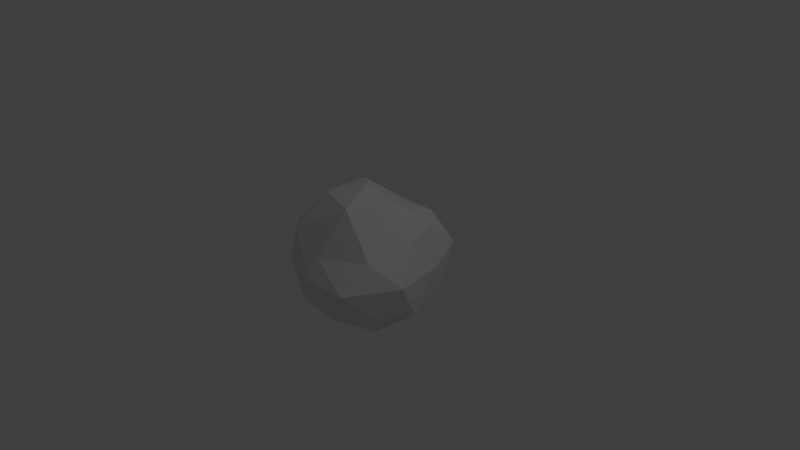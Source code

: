 # Source: moon.blend  (saved by Blender 2.78.0; exported with 4.5.12 LTS)
import bpy
from mathutils import Matrix  # noqa: F401  (used for matrix-valued properties, if any)

bpy.ops.wm.read_factory_settings(use_empty=True)
scene = bpy.context.scene
scene.name = 'Scene'

# ---- collections
col_collection_1 = bpy.data.collections.new('Collection 1'); scene.collection.children.link(col_collection_1)

# ---- world
world_world = bpy.data.worlds.new('World'); scene.world = world_world
world_world.color = (0.05088, 0.05088, 0.05088)
world_world.use_sun_shadow = False
world_world.sun_shadow_jitter_overblur = 0.0
world_world.cycles.sampling_method = 'MANUAL'

# ---- cameras
cam_camera = bpy.data.cameras.new('Camera')
cam_camera.clip_end = 100.0
cam_camera.lens = 35.0
cam_camera.sensor_width = 32.0
cam_camera.sensor_height = 18.0
cam_camera.ortho_scale = 7.314
cam_camera.dof.focus_distance = 0.0
cam_camera.dof.aperture_fstop = 128.0

# ---- lights
light_lamp = bpy.data.lights.new('Lamp', 'POINT')
light_lamp.transmission_factor = 0.0
light_lamp.cutoff_distance = 30.0
light_lamp.energy = 100.0
light_lamp.shadow_buffer_clip_start = 1.001
light_lamp.shadow_soft_size = 0.1
light_lamp.shadow_maximum_resolution = 0.006
light_lamp.use_absolute_resolution = True

# ---- meshes
me_icosphere = bpy.data.meshes.new('Icosphere')
me_icosphere.from_pydata([(0.1398, -0.09087, -0.7817), (0.7236, -0.5257, -0.4472), (-0.2764, -0.8506, -0.4472), (-0.8944, 0.0, -0.4472), (-0.2764, 0.8506, -0.4472), (0.7236, 0.5257, -0.4472), (0.04171, -0.8506, 0.2546), (-0.7236, -0.5257, 0.4472), (-0.7236, 0.5257, 0.4472), (0.2764, 0.8506, 0.4472), (0.7489, 0.0, 0.4472), (0.0, 0.0, 1.0), (-0.1625, -0.5, -0.8507), (0.4253, -0.309, -0.8507), (0.2629, -0.809, -0.5257), (0.8506, 0.0, -0.5257), (0.4253, 0.309, -0.7438), (-0.5257, 0.0, -0.8507), (-0.6882, -0.5, -0.5257), (-0.1625, 0.5, -0.8507), (-0.6882, 0.5, -0.5257), (0.2629, 0.809, -0.5257), (0.9511, -0.309, 0.0), (0.8337, 0.3798, 0.0), (0.0, -1.0, 0.0), (0.5878, -0.9699, 0.0), (-0.9511, -0.309, 0.0), (-0.5878, -0.809, 0.0), (-0.5012, 0.941, 0.03429), (-0.9511, 0.309, 0.0), (0.7247, 0.8005, 0.1733), (0.0, 1.0, 0.0), (0.6882, -0.6049, 0.3445), (-0.5719, -0.7077, 0.4195), (-0.71, 0.05022, 0.2527), (-0.2629, 0.896, 0.4054), (0.6882, 0.5, 0.5257), (0.1625, -0.5, 0.8507), (0.5257, 0.0, 0.8507), (-0.4253, -0.309, 0.8507), (-0.4253, 0.309, 0.8507), (0.11, 0.3977, 0.6257)], [], [(0, 13, 12), (1, 13, 15), (0, 12, 17), (0, 17, 19), (0, 19, 16), (1, 15, 22), (2, 14, 24), (3, 18, 26), (4, 20, 28), (5, 21, 30), (1, 22, 25), (2, 24, 27), (3, 26, 29), (4, 28, 31), (5, 30, 23), (6, 32, 37), (7, 33, 39), (8, 34, 40), (9, 35, 41), (10, 36, 38), (38, 41, 11), (38, 36, 41), (36, 9, 41), (41, 40, 11), (41, 35, 40), (35, 8, 40), (40, 39, 11), (40, 34, 39), (34, 7, 39), (39, 37, 11), (39, 33, 37), (33, 6, 37), (37, 38, 11), (37, 32, 38), (32, 10, 38), (23, 36, 10), (23, 30, 36), (30, 9, 36), (31, 35, 9), (31, 28, 35), (28, 8, 35), (29, 34, 8), (29, 26, 34), (26, 7, 34), (27, 33, 7), (27, 24, 33), (24, 6, 33), (25, 32, 6), (25, 22, 32), (22, 10, 32), (30, 31, 9), (30, 21, 31), (21, 4, 31), (28, 29, 8), (28, 20, 29), (20, 3, 29), (26, 27, 7), (26, 18, 27), (18, 2, 27), (24, 25, 6), (24, 14, 25), (14, 1, 25), (22, 23, 10), (22, 15, 23), (15, 5, 23), (16, 21, 5), (16, 19, 21), (19, 4, 21), (19, 20, 4), (19, 17, 20), (17, 3, 20), (17, 18, 3), (17, 12, 18), (12, 2, 18), (15, 16, 5), (15, 13, 16), (13, 0, 16), (12, 14, 2), (12, 13, 14), (13, 1, 14)])
_uv = me_icosphere.uv_layers.new(name='UVMap')
_uv.uv.foreach_set('vector', [0.6739, 0.5441, 0.5904, 0.4867, 0.6736, 0.3679, 0.5057, 0.4329, 0.5904, 0.4867, 0.5098, 0.6089, 0.6739, 0.5441, 0.6736, 0.3679, 0.7572, 0.4856, 0.6739, 0.5441, 0.7572, 0.4856, 0.7339, 0.6807, 0.6739, 0.5441, 0.7339, 0.6807, 0.6144, 0.6814, 0.5057, 0.4329, 0.5098, 0.6089, 0.4238, 0.501, 0.6731, 0.1917, 0.5649, 0.2922, 0.4872, 0.1099, 0.8418, 0.4311, 0.7821, 0.2909, 0.9079, 0.3012, 0.8321, 0.7831, 0.838, 0.6071, 0.9397, 0.6968, 0.5162, 0.7848, 0.675, 0.8679, 0.3593, 0.892, 0.5057, 0.4329, 0.4238, 0.501, 0.4397, 0.3032, 0.6731, 0.1917, 0.4872, 0.1099, 0.8593, 0.108, 0.8418, 0.4311, 0.9079, 0.3012, 0.9238, 0.499, 0.8321, 0.7831, 0.9397, 0.6968, 0.9872, 0.8901, 0.5162, 0.7848, 0.3593, 0.892, 0.4079, 0.6988, 0.3321, 0.2169, 0.338, 0.3929, 0.2339, 0.3193, 0.01619, 0.2152, 0.175, 0.1321, 0.1144, 0.3186, 0.005674, 0.5671, 0.009776, 0.3911, 0.09037, 0.5133, 0.1731, 0.8083, 0.06495, 0.7078, 0.1736, 0.6321, 0.3418, 0.5689, 0.2821, 0.7091, 0.2572, 0.5144, 0.2572, 0.5144, 0.1736, 0.6321, 0.1739, 0.4559, 0.2572, 0.5144, 0.2821, 0.7091, 0.1736, 0.6321, 0.2821, 0.7091, 0.1731, 0.8083, 0.1736, 0.6321, 0.1736, 0.6321, 0.09037, 0.5133, 0.1739, 0.4559, 0.1736, 0.6321, 0.06495, 0.7078, 0.09037, 0.5133, 0.06495, 0.7078, 0.005674, 0.5671, 0.09037, 0.5133, 0.09037, 0.5133, 0.1144, 0.3186, 0.1739, 0.4559, 0.09037, 0.5133, 0.009776, 0.3911, 0.1144, 0.3186, 0.009776, 0.3911, 0.01619, 0.2152, 0.1144, 0.3186, 0.1144, 0.3186, 0.2339, 0.3193, 0.1739, 0.4559, 0.1144, 0.3186, 0.175, 0.1321, 0.2339, 0.3193, 0.175, 0.1321, 0.3321, 0.2169, 0.2339, 0.3193, 0.2339, 0.3193, 0.2572, 0.5144, 0.1739, 0.4559, 0.2339, 0.3193, 0.338, 0.3929, 0.2572, 0.5144, 0.338, 0.3929, 0.3418, 0.5689, 0.2572, 0.5144, 0.4079, 0.6988, 0.2821, 0.7091, 0.3418, 0.5689, 0.4079, 0.6988, 0.3593, 0.892, 0.2821, 0.7091, 0.3593, 0.892, 0.1731, 0.8083, 0.2821, 0.7091, 0.9872, 0.8901, 1.065, 0.7078, 1.173, 0.8083, 0.9872, 0.8901, 0.9397, 0.6968, 1.065, 0.7078, 0.9397, 0.6968, 1.006, 0.5671, 1.065, 0.7078, 0.9238, 0.499, 1.01, 0.3911, 1.006, 0.5671, 0.9238, 0.499, 0.9079, 0.3012, 1.01, 0.3911, 0.9079, 0.3012, 1.016, 0.2152, 1.01, 0.3911, 0.8593, 0.108, 1.175, 0.1321, 1.016, 0.2152, 0.8593, 0.108, 0.4872, 0.1099, 1.175, 0.1321, 0.4872, 0.1099, 0.3321, 0.2169, 0.175, 0.1321, 0.4397, 0.3032, 0.338, 0.3929, 0.3321, 0.2169, 0.4397, 0.3032, 0.4238, 0.501, 0.338, 0.3929, 0.4238, 0.501, 0.3418, 0.5689, 0.338, 0.3929, 1.359, 0.892, 0.9872, 0.8901, 1.173, 0.8083, 1.359, 0.892, 0.675, 0.8679, 0.9872, 0.8901, 0.675, 0.8679, 0.8321, 0.7831, 0.9872, 0.8901, 0.9397, 0.6968, 0.9238, 0.499, 1.006, 0.5671, 0.9397, 0.6968, 0.838, 0.6071, 0.9238, 0.499, 0.838, 0.6071, 0.8418, 0.4311, 0.9238, 0.499, 0.9079, 0.3012, 0.8593, 0.108, 1.016, 0.2152, 0.9079, 0.3012, 0.7821, 0.2909, 0.8593, 0.108, 0.7821, 0.2909, 0.6731, 0.1917, 0.8593, 0.108, 0.4872, 0.1099, 0.4397, 0.3032, 0.3321, 0.2169, 0.4872, 0.1099, 0.5649, 0.2922, 0.4397, 0.3032, 0.5649, 0.2922, 0.5057, 0.4329, 0.4397, 0.3032, 0.4238, 0.501, 0.4079, 0.6988, 0.3418, 0.5689, 0.4238, 0.501, 0.5098, 0.6089, 0.4079, 0.6988, 0.5098, 0.6089, 0.5162, 0.7848, 0.4079, 0.6988, 0.6144, 0.6814, 0.675, 0.8679, 0.5162, 0.7848, 0.6144, 0.6814, 0.7339, 0.6807, 0.675, 0.8679, 0.7339, 0.6807, 0.8321, 0.7831, 0.675, 0.8679, 0.7339, 0.6807, 0.838, 0.6071, 0.8321, 0.7831, 0.7339, 0.6807, 0.7572, 0.4856, 0.838, 0.6071, 0.7572, 0.4856, 0.8418, 0.4311, 0.838, 0.6071, 0.7572, 0.4856, 0.7821, 0.2909, 0.8418, 0.4311, 0.7572, 0.4856, 0.6736, 0.3679, 0.7821, 0.2909, 0.6736, 0.3679, 0.6731, 0.1917, 0.7821, 0.2909, 0.5098, 0.6089, 0.6144, 0.6814, 0.5162, 0.7848, 0.5098, 0.6089, 0.5904, 0.4867, 0.6144, 0.6814, 0.5904, 0.4867, 0.6739, 0.5441, 0.6144, 0.6814, 0.6736, 0.3679, 0.5649, 0.2922, 0.6731, 0.1917, 0.6736, 0.3679, 0.5904, 0.4867, 0.5649, 0.2922, 0.5904, 0.4867, 0.5057, 0.4329, 0.5649, 0.2922])
me_icosphere.use_remesh_preserve_volume = False
me_icosphere.use_remesh_preserve_attributes = False
me_icosphere.use_mirror_vertex_groups = False
me_icosphere.update()

# ---- objects
ob_icosphere = bpy.data.objects.new('Icosphere', me_icosphere)
ob_lamp = bpy.data.objects.new('Lamp', light_lamp)
ob_camera = bpy.data.objects.new('Camera', cam_camera)

# ---- transforms, parenting, visibility, modifiers, constraints
ob_icosphere.location = (0.0, 0.0, 0.0)
ob_icosphere.lineart.crease_threshold = 0.0
ob_lamp.location = (4.076, 1.005, 5.904)
ob_lamp.rotation_euler = (0.6503, 0.05522, 1.866)
ob_lamp.lock_rotations_4d = False
ob_lamp.empty_display_type = 'ARROWS'
ob_lamp.color = (0.0, 0.0, 0.0, 0.0)
ob_lamp.lineart.crease_threshold = 0.0
ob_camera.location = (7.481, -6.508, 5.344)
ob_camera.rotation_euler = (1.109, 0.0, 0.8149)
ob_camera.lock_rotations_4d = False
ob_camera.empty_display_type = 'ARROWS'
ob_camera.color = (0.0, 0.0, 0.0, 0.0)
ob_camera.display_type = 'WIRE'
ob_camera.lineart.crease_threshold = 0.0

# ---- collection membership
col_collection_1.objects.link(ob_icosphere)
col_collection_1.objects.link(ob_lamp)
col_collection_1.objects.link(ob_camera)

# ---- scene / render settings (as saved in the file)
scene.camera = ob_camera
scene.frame_start = 1; scene.frame_end = 250; scene.frame_set(1)
scene.render.engine = 'BLENDER_EEVEE_NEXT'
scene.render.resolution_percentage = 50
scene.render.dither_intensity = 0.0
scene.cycles.use_denoising = False
scene.cycles.samples = 128
scene.cycles.sampling_pattern = 'TABULATED_SOBOL'
scene.cycles.light_sampling_threshold = 0.0
scene.cycles.use_adaptive_sampling = False
scene.cycles.use_light_tree = False
scene.cycles.blur_glossy = 0.0
scene.cycles.sample_clamp_indirect = 0.0
scene.view_settings.view_transform = 'Standard'
bpy.context.view_layer.update()
